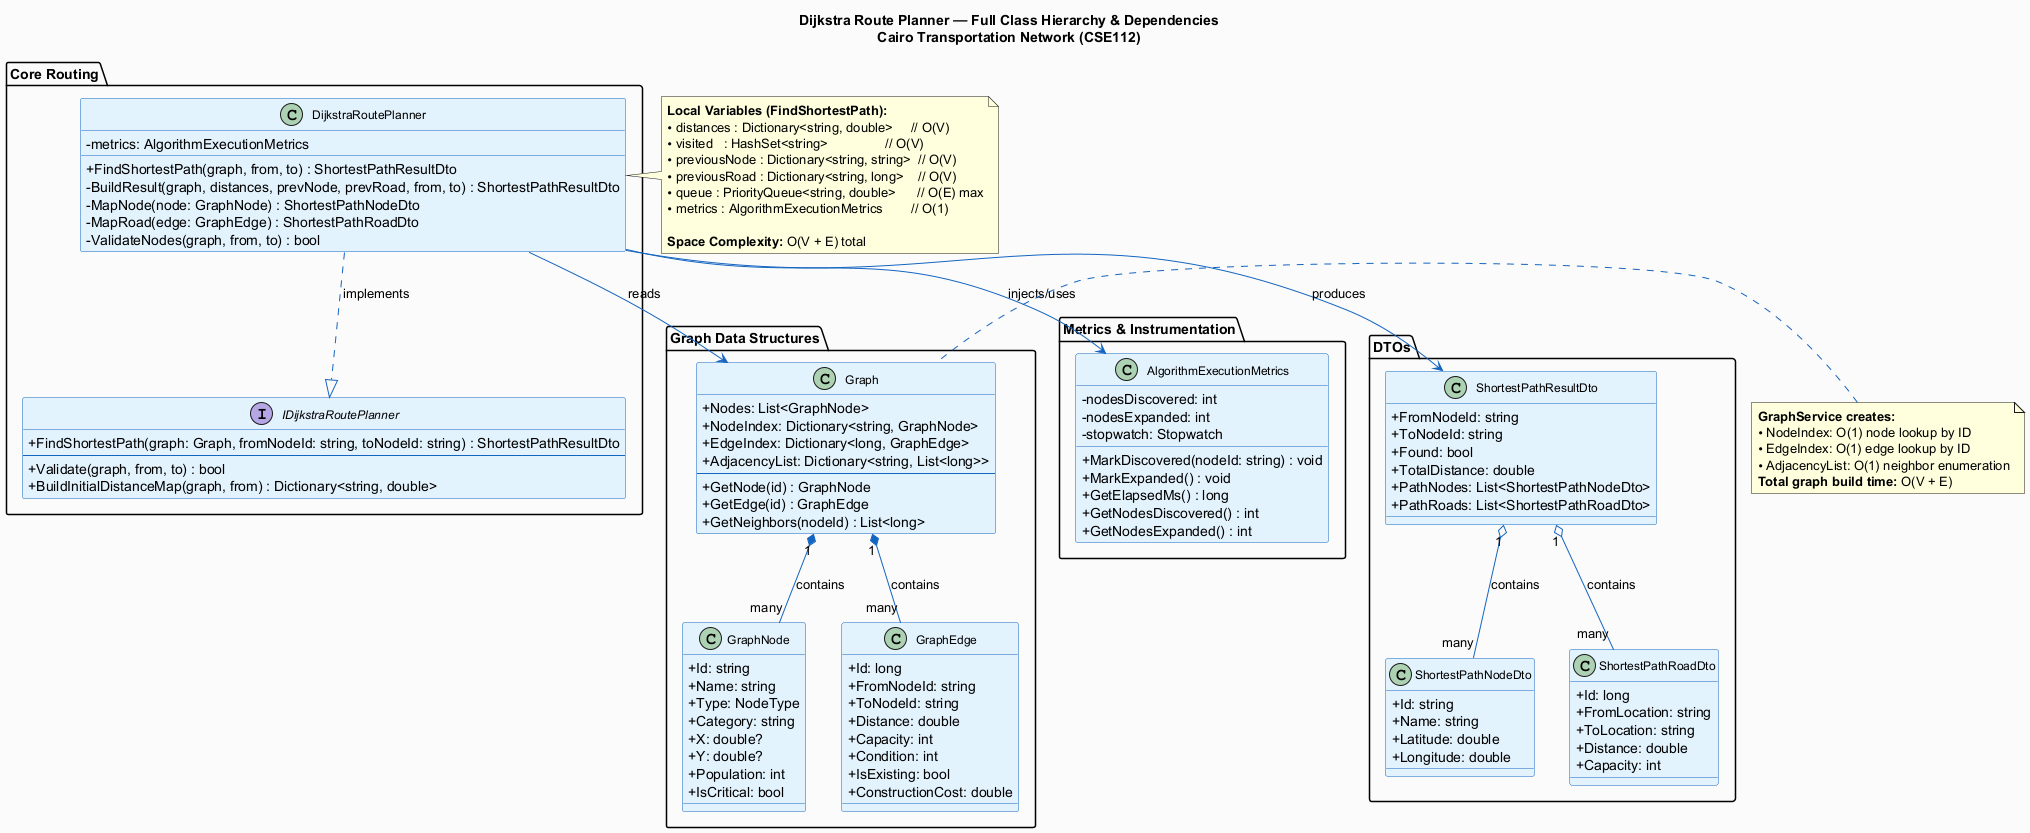

The diagram above was rendered by PlantUML. Its source (embedded in the PNG):
@startuml DijkstraClassDiagram
skinparam classAttributeIconSize 0
skinparam backgroundColor #FAFAFA
skinparam class {
    BackgroundColor #E3F2FD
    BorderColor #1565C0
    ArrowColor #1565C0
    FontSize 12
}
skinparam interface {
    BackgroundColor #E8F5E9
    BorderColor #2E7D32
}

title Dijkstra Route Planner — Full Class Hierarchy & Dependencies\nCairo Transportation Network (CSE112)

package "Core Routing" {
    interface IDijkstraRoutePlanner {
        + FindShortestPath(graph: Graph, fromNodeId: string, toNodeId: string) : ShortestPathResultDto
        --
        + Validate(graph, from, to) : bool
        + BuildInitialDistanceMap(graph, from) : Dictionary<string, double>
    }

    class DijkstraRoutePlanner {
        - metrics: AlgorithmExecutionMetrics
        + FindShortestPath(graph, from, to) : ShortestPathResultDto
        - BuildResult(graph, distances, prevNode, prevRoad, from, to) : ShortestPathResultDto
        - MapNode(node: GraphNode) : ShortestPathNodeDto
        - MapRoad(edge: GraphEdge) : ShortestPathRoadDto
        - ValidateNodes(graph, from, to) : bool
    }
}

package "Metrics & Instrumentation" {
    class AlgorithmExecutionMetrics {
        - nodesDiscovered: int
        - nodesExpanded: int
        - stopwatch: Stopwatch
        + MarkDiscovered(nodeId: string) : void
        + MarkExpanded() : void
        + GetElapsedMs() : long
        + GetNodesDiscovered() : int
        + GetNodesExpanded() : int
    }
}

package "Graph Data Structures" {
    class Graph {
        + Nodes: List<GraphNode>
        + NodeIndex: Dictionary<string, GraphNode>
        + EdgeIndex: Dictionary<long, GraphEdge>
        + AdjacencyList: Dictionary<string, List<long>>
        --
        + GetNode(id) : GraphNode
        + GetEdge(id) : GraphEdge
        + GetNeighbors(nodeId) : List<long>
    }

    class GraphNode {
        + Id: string
        + Name: string
        + Type: NodeType
        + Category: string
        + X: double?
        + Y: double?
        + Population: int
        + IsCritical: bool
    }

    class GraphEdge {
        + Id: long
        + FromNodeId: string
        + ToNodeId: string
        + Distance: double
        + Capacity: int
        + Condition: int
        + IsExisting: bool
        + ConstructionCost: double
    }
}

package "DTOs" {
    class ShortestPathResultDto {
        + FromNodeId: string
        + ToNodeId: string
        + Found: bool
        + TotalDistance: double
        + PathNodes: List<ShortestPathNodeDto>
        + PathRoads: List<ShortestPathRoadDto>
    }

    class ShortestPathNodeDto {
        + Id: string
        + Name: string
        + Latitude: double
        + Longitude: double
    }

    class ShortestPathRoadDto {
        + Id: long
        + FromLocation: string
        + ToLocation: string
        + Distance: double
        + Capacity: int
    }
}

DijkstraRoutePlanner ..|> IDijkstraRoutePlanner : implements
DijkstraRoutePlanner --> AlgorithmExecutionMetrics : injects/uses
DijkstraRoutePlanner --> Graph : reads
DijkstraRoutePlanner --> ShortestPathResultDto : produces

Graph "1" *-- "many" GraphNode : contains
Graph "1" *-- "many" GraphEdge : contains

ShortestPathResultDto "1" o-- "many" ShortestPathNodeDto : contains
ShortestPathResultDto "1" o-- "many" ShortestPathRoadDto : contains

note right of DijkstraRoutePlanner
  **Local Variables (FindShortestPath):**
  • distances : Dictionary<string, double>     // O(V)
  • visited   : HashSet<string>                // O(V)
  • previousNode : Dictionary<string, string>  // O(V)
  • previousRoad : Dictionary<string, long>    // O(V)
  • queue : PriorityQueue<string, double>      // O(E) max
  • metrics : AlgorithmExecutionMetrics        // O(1)
  
  **Space Complexity:** O(V + E) total
end note

note left of Graph
  **GraphService creates:**
  • NodeIndex: O(1) node lookup by ID
  • EdgeIndex: O(1) edge lookup by ID
  • AdjacencyList: O(1) neighbor enumeration
  **Total graph build time:** O(V + E)
end note

@enduml